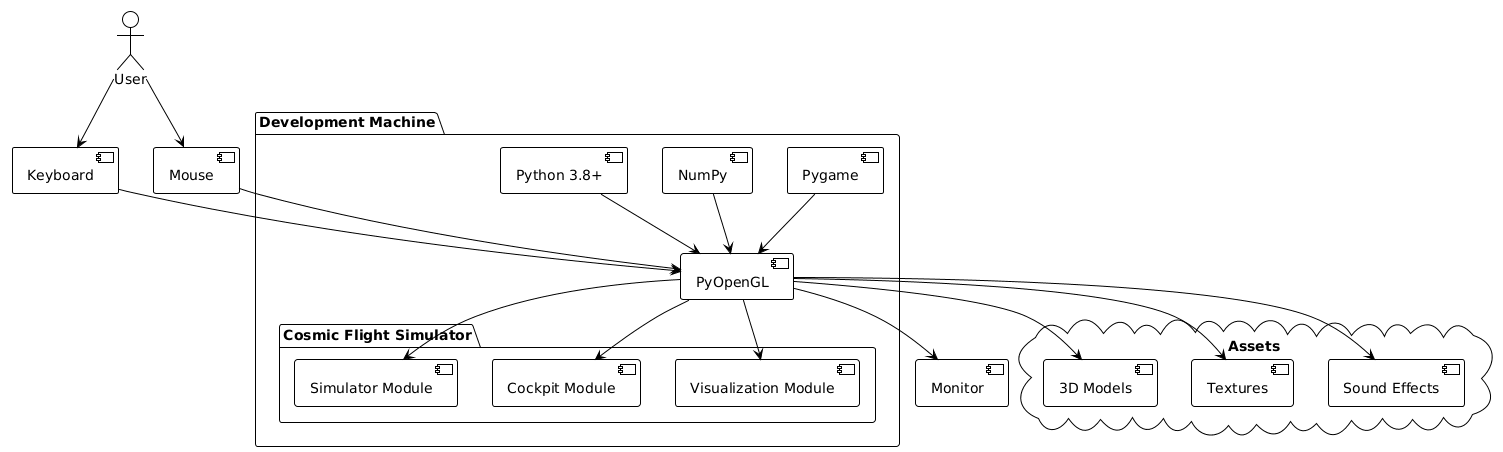

The diagram above was rendered by PlantUML. Its source (embedded in the PNG):
@startuml
!theme plain

package "Development Machine" {
    [Python 3.8+] as python
    [NumPy] as numpy
    [Pygame] as pygame
    [PyOpenGL] as opengl
    package "Cosmic Flight Simulator" {
        [Simulator Module] as sim
        [Cockpit Module] as cock
        [Visualization Module] as vis
    }
}

python --> opengl
numpy --> opengl
pygame --> opengl
opengl --> sim
opengl --> cock
opengl --> vis

cloud "Assets" {
    [3D Models] as assets
    [Textures] as textures
    [Sound Effects] as sounds
}

opengl --> assets
opengl --> textures
opengl --> sounds

actor "User" as user
[Monitor] as screen
[Keyboard] as keyboard
[Mouse] as mouse

user --> keyboard
user --> mouse
keyboard --> opengl
mouse --> opengl
opengl --> screen
@enduml